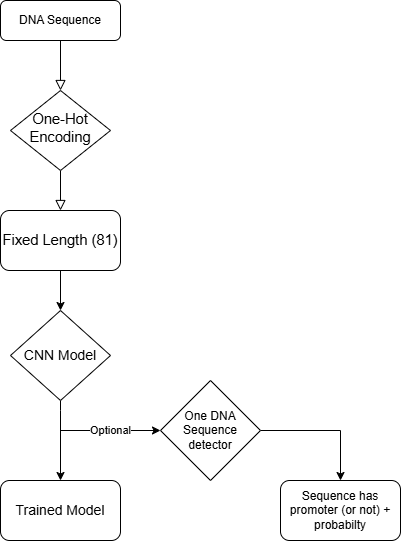

The diagram above was exported from draw.io. Its source (the exported page's mxGraphModel, read from the mxfile embedded in the PNG):
<mxGraphModel dx="738" dy="454" grid="1" gridSize="10" guides="1" tooltips="1" connect="1" arrows="1" fold="1" page="1" pageScale="1" pageWidth="827" pageHeight="1169" math="0" shadow="0">
  <root>
    <mxCell id="WIyWlLk6GJQsqaUBKTNV-0" />
    <mxCell id="WIyWlLk6GJQsqaUBKTNV-1" parent="WIyWlLk6GJQsqaUBKTNV-0" />
    <mxCell id="WIyWlLk6GJQsqaUBKTNV-2" edge="1" parent="WIyWlLk6GJQsqaUBKTNV-1" source="WIyWlLk6GJQsqaUBKTNV-3" style="rounded=0;html=1;jettySize=auto;orthogonalLoop=1;fontSize=11;endArrow=block;endFill=0;endSize=8;strokeWidth=1;shadow=0;labelBackgroundColor=none;edgeStyle=orthogonalEdgeStyle;" target="WIyWlLk6GJQsqaUBKTNV-6" value="">
      <mxGeometry relative="1" as="geometry" />
    </mxCell>
    <mxCell id="WIyWlLk6GJQsqaUBKTNV-3" parent="WIyWlLk6GJQsqaUBKTNV-1" style="rounded=1;whiteSpace=wrap;html=1;fontSize=12;glass=0;strokeWidth=1;shadow=0;" value="DNA Sequence" vertex="1">
      <mxGeometry height="40" width="120" x="160" y="80" as="geometry" />
    </mxCell>
    <mxCell id="WIyWlLk6GJQsqaUBKTNV-4" edge="1" parent="WIyWlLk6GJQsqaUBKTNV-1" source="WIyWlLk6GJQsqaUBKTNV-6" style="rounded=0;html=1;jettySize=auto;orthogonalLoop=1;fontSize=11;endArrow=block;endFill=0;endSize=8;strokeWidth=1;shadow=0;labelBackgroundColor=none;edgeStyle=orthogonalEdgeStyle;" value="">
      <mxGeometry relative="1" y="20" as="geometry">
        <mxPoint as="offset" />
        <mxPoint x="220" y="290" as="targetPoint" />
      </mxGeometry>
    </mxCell>
    <mxCell id="WIyWlLk6GJQsqaUBKTNV-6" parent="WIyWlLk6GJQsqaUBKTNV-1" style="rhombus;whiteSpace=wrap;html=1;shadow=0;fontFamily=Helvetica;fontSize=12;align=center;strokeWidth=1;spacing=6;spacingTop=-4;" value="&lt;span id=&quot;docs-internal-guid-9b9f81ba-7fff-e5cf-c05b-72e1eb05f1db&quot;&gt;&lt;span style=&quot;font-size: 11pt; font-family: Arial, sans-serif; background-color: transparent; font-variant: normal; vertical-align: baseline; white-space: pre-wrap;&quot;&gt;One-Hot Encoding&lt;/span&gt;&lt;/span&gt;" vertex="1">
      <mxGeometry height="80" width="100" x="170" y="170" as="geometry" />
    </mxCell>
    <mxCell id="SAp0Y5QR2Cu4djG9QAI2-2" edge="1" parent="WIyWlLk6GJQsqaUBKTNV-1" source="SAp0Y5QR2Cu4djG9QAI2-0" style="edgeStyle=orthogonalEdgeStyle;rounded=0;orthogonalLoop=1;jettySize=auto;html=1;exitX=0.5;exitY=1;exitDx=0;exitDy=0;entryX=0.5;entryY=0;entryDx=0;entryDy=0;" target="SAp0Y5QR2Cu4djG9QAI2-1">
      <mxGeometry relative="1" as="geometry" />
    </mxCell>
    <mxCell id="SAp0Y5QR2Cu4djG9QAI2-0" parent="WIyWlLk6GJQsqaUBKTNV-1" style="rounded=1;whiteSpace=wrap;html=1;" value="&lt;span id=&quot;docs-internal-guid-73a3dd0b-7fff-cde0-74a4-d88bd6ae1c7b&quot;&gt;&lt;span style=&quot;font-size: 11pt; font-family: Arial, sans-serif; background-color: transparent; font-variant: normal; vertical-align: baseline; white-space: pre-wrap;&quot;&gt;Fixed Length (81)&lt;/span&gt;&lt;/span&gt;" vertex="1">
      <mxGeometry height="60" width="120" x="160" y="290" as="geometry" />
    </mxCell>
    <mxCell id="SAp0Y5QR2Cu4djG9QAI2-4" edge="1" parent="WIyWlLk6GJQsqaUBKTNV-1" source="SAp0Y5QR2Cu4djG9QAI2-1" style="edgeStyle=orthogonalEdgeStyle;rounded=0;orthogonalLoop=1;jettySize=auto;html=1;entryX=0.5;entryY=0;entryDx=0;entryDy=0;" target="SAp0Y5QR2Cu4djG9QAI2-3">
      <mxGeometry relative="1" as="geometry">
        <Array as="points">
          <mxPoint x="220" y="490" />
          <mxPoint x="220" y="490" />
        </Array>
      </mxGeometry>
    </mxCell>
    <mxCell id="SAp0Y5QR2Cu4djG9QAI2-1" parent="WIyWlLk6GJQsqaUBKTNV-1" style="rhombus;whiteSpace=wrap;html=1;" value="&lt;font style=&quot;font-size: 14px;&quot;&gt;CNN Model&lt;/font&gt;" vertex="1">
      <mxGeometry height="90" width="100" x="170" y="390" as="geometry" />
    </mxCell>
    <mxCell id="SAp0Y5QR2Cu4djG9QAI2-3" parent="WIyWlLk6GJQsqaUBKTNV-1" style="rounded=1;whiteSpace=wrap;html=1;" value="&lt;font style=&quot;font-size: 14px;&quot;&gt;Trained Model&lt;/font&gt;" vertex="1">
      <mxGeometry height="60" width="120" x="160" y="560" as="geometry" />
    </mxCell>
    <mxCell id="SAp0Y5QR2Cu4djG9QAI2-9" edge="1" parent="WIyWlLk6GJQsqaUBKTNV-1" source="SAp0Y5QR2Cu4djG9QAI2-5" style="edgeStyle=orthogonalEdgeStyle;rounded=0;orthogonalLoop=1;jettySize=auto;html=1;exitX=1;exitY=0.5;exitDx=0;exitDy=0;entryX=0.5;entryY=0;entryDx=0;entryDy=0;" target="SAp0Y5QR2Cu4djG9QAI2-6">
      <mxGeometry relative="1" as="geometry" />
    </mxCell>
    <mxCell id="SAp0Y5QR2Cu4djG9QAI2-5" parent="WIyWlLk6GJQsqaUBKTNV-1" style="rhombus;whiteSpace=wrap;html=1;" value="One DNA Sequence detector" vertex="1">
      <mxGeometry height="100" width="100" x="320" y="460" as="geometry" />
    </mxCell>
    <mxCell id="SAp0Y5QR2Cu4djG9QAI2-6" parent="WIyWlLk6GJQsqaUBKTNV-1" style="rounded=1;whiteSpace=wrap;html=1;" value="Sequence has promoter (or not) + probabilty" vertex="1">
      <mxGeometry height="60" width="120" x="440" y="560" as="geometry" />
    </mxCell>
    <mxCell id="SAp0Y5QR2Cu4djG9QAI2-8" edge="1" parent="WIyWlLk6GJQsqaUBKTNV-1" style="endArrow=classic;html=1;rounded=0;entryX=0;entryY=0.5;entryDx=0;entryDy=0;" target="SAp0Y5QR2Cu4djG9QAI2-5" value="Optional">
      <mxGeometry height="50" relative="1" width="50" as="geometry">
        <mxPoint x="220" y="510" as="sourcePoint" />
        <mxPoint x="270" y="470" as="targetPoint" />
      </mxGeometry>
    </mxCell>
  </root>
</mxGraphModel>